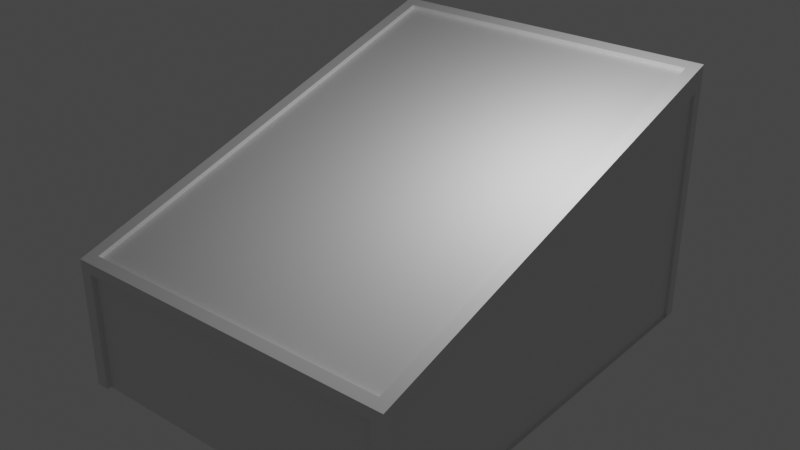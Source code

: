 # Source: DisplayCaseTop.blend  (saved by Blender 2.80.75; exported with 4.5.12 LTS)
import bpy
from mathutils import Matrix  # noqa: F401  (used for matrix-valued properties, if any)

bpy.ops.wm.read_factory_settings(use_empty=True)
scene = bpy.context.scene
scene.name = 'Scene'

# ---- collections
col_collection = bpy.data.collections.new('Collection'); scene.collection.children.link(col_collection)

# ---- materials (node trees are filled in below, after node groups)
mat_material = bpy.data.materials.new('Material')
mat_material.alpha_threshold = 0.0
mat_material.use_transparent_shadow = False
mat_material.line_color = (0.0, 0.0, 0.0, 1.0)

# ---- material node trees
mat_material.use_nodes = True; mat_material.node_tree.nodes.clear()
_N = mat_material.node_tree.nodes; _L = mat_material.node_tree.links
n0 = _N.new('ShaderNodeOutputMaterial'); n0.name = 'Material Output'; n0.location = (300, 300)
n1 = _N.new('ShaderNodeBsdfPrincipled'); n1.name = 'Principled BSDF'; n1.location = (10, 300)
n1.distribution = 'GGX'
n1.subsurface_method = 'BURLEY'
n1.inputs[2].default_value = 0.4
n1.inputs[3].default_value = 1.45
n1.inputs[27].default_value = (0.0, 0.0, 0.0, 1.0)
n1.inputs[28].default_value = 1.0
_L.new(n1.outputs[0], n0.inputs[0])
n0.is_active_output = True

# ---- world
world_world = bpy.data.worlds.new('World'); scene.world = world_world
world_world.use_nodes = True; world_world.node_tree.nodes.clear()
_N = world_world.node_tree.nodes; _L = world_world.node_tree.links
n0 = _N.new('ShaderNodeOutputWorld'); n0.name = 'World Output'; n0.location = (300, 300)
n1 = _N.new('ShaderNodeBackground'); n1.name = 'Background'; n1.location = (10, 300)
n1.inputs[0].default_value = (0.05088, 0.05088, 0.05088, 1.0)
_L.new(n1.outputs[0], n0.inputs[0])
n0.is_active_output = True
world_world.color = (0.05088, 0.05088, 0.05088)
world_world.use_sun_shadow = False
world_world.sun_shadow_jitter_overblur = 0.0

# ---- lights
light_light = bpy.data.lights.new('Light', 'POINT')
light_light.transmission_factor = 0.0
light_light.energy = 1000.0
light_light.shadow_soft_size = 0.1
light_light.shadow_maximum_resolution = 0.006
light_light.use_absolute_resolution = True

# ---- meshes
me_cube = bpy.data.meshes.new('Cube')
me_cube.from_pydata([(-0.05342, 1.0, 1.0), (-0.05342, 1.0, -1.0), (-0.05342, -0.7202, -0.009181), (-2.053, 1.0, 1.0), (-2.053, 1.0, -1.0), (-2.053, -0.7202, -0.009181), (-2.053, -0.7202, -1.0), (-1.905, 1.0, -1.0), (-1.905, -0.7202, -0.009181), (-1.905, -0.7202, -1.0), (-1.905, 1.0, 1.0), (-2.053, 0.9585, -1.0), (-0.05342, 0.9585, 0.9757), (-2.053, 0.9585, 0.9757), (-1.905, 0.9585, -1.0), (-1.905, 0.9585, 0.9757), (-2.053, -0.681, -1.0), (-0.05342, -0.681, 0.01383), (-1.905, -0.681, -1.0), (-1.905, -0.681, 0.01383), (-2.053, -0.681, 0.01383), (-0.05342, 1.0, 0.8311), (-2.053, -0.7202, -0.09283), (-0.05342, -0.7202, -0.09283), (-2.053, 1.0, 0.8311), (-1.905, 1.0, 0.8311), (-1.905, -0.7202, -0.09283), (-2.053, 0.9585, 0.8089), (-2.053, -0.681, -0.07176), (-0.05342, -0.681, -0.07176), (-1.905, 0.9634, 0.9432), (-0.05342, 0.9634, 0.9432), (-0.05342, -0.6762, -0.01859), (-1.905, -0.6762, -0.01859), (-2.018, 0.9585, 0.8089), (-2.018, 0.9585, -1.0), (-2.018, -0.681, -1.0), (-2.018, -0.681, -0.07176), (-0.05342, -0.7023, -0.09283), (-0.05342, -0.7023, -1.0), (-1.905, -0.7023, -1.0), (-1.905, -0.7023, -0.09283), (-0.05342, 0.9902, 0.8311), (-0.05342, 0.9902, -1.0), (-1.905, 0.9902, -1.0), (-1.905, 0.9902, 0.8311), (-0.07673, 1.0, 0.8311), (-0.07673, 1.0, -1.0), (-0.07673, 0.9902, 0.8311), (-0.07673, 0.9902, -1.0)], [], [(19, 20, 5, 8), (26, 8, 5, 22), (27, 13, 3, 24), (29, 17, 2, 23), (25, 10, 0, 21), (24, 3, 10, 25), (16, 18, 9, 6), (23, 2, 8, 26), (17, 19, 8, 2), (0, 10, 15, 12), (4, 7, 14, 11), (28, 20, 13, 27), (10, 3, 13, 15), (22, 5, 20, 28), (19, 17, 32, 33), (15, 13, 20, 19), (6, 22, 28, 16), (27, 11, 35, 34), (4, 24, 25, 7), (42, 21, 46, 48), (11, 27, 24, 4), (9, 26, 22, 6), (31, 30, 33, 32), (12, 15, 30, 31), (15, 19, 33, 30), (36, 37, 34, 35), (16, 28, 37, 36), (28, 27, 34, 37), (11, 16, 36, 35), (39, 38, 41, 40), (26, 9, 40, 41), (23, 26, 41, 38), (44, 45, 42, 43), (7, 25, 45, 44), (25, 21, 42, 45), (1, 7, 44, 43), (21, 1, 47, 46), (1, 43, 49, 47), (43, 42, 48, 49)])
_uv = me_cube.uv_layers.new(name='UVMap')
_uv.uv.foreach_set('vector', [0.6065, 0.2443, 0.625, 0.2443, 0.625, 0.25, 0.6065, 0.25, 0.6039, 0.4815, 0.625, 0.4815, 0.625, 0.5, 0.6039, 0.5, 0.6039, 0.744, 0.625, 0.744, 0.625, 0.75, 0.6039, 0.75, 0.3539, 0.7443, 0.375, 0.7443, 0.375, 0.75, 0.3539, 0.75, 0.8539, 0.5185, 0.875, 0.5185, 0.875, 0.75, 0.8539, 0.75, 0.8539, 0.5, 0.875, 0.5, 0.875, 0.5185, 0.8539, 0.5185, 0.375, 0.9943, 0.3935, 0.9943, 0.3935, 1.0, 0.375, 1.0, 0.6039, 0.25, 0.625, 0.25, 0.625, 0.4815, 0.6039, 0.4815, 0.375, 0.2443, 0.6065, 0.2443, 0.6065, 0.25, 0.375, 0.25, 0.375, 0.0, 0.6065, 0.0, 0.6065, 0.00603, 0.375, 0.00603, 0.375, 0.75, 0.3935, 0.75, 0.3935, 0.756, 0.375, 0.756, 0.6039, 0.5057, 0.625, 0.5057, 0.625, 0.744, 0.6039, 0.744, 0.6065, 0.0, 0.625, 0.0, 0.625, 0.00603, 0.6065, 0.00603, 0.6039, 0.5, 0.625, 0.5, 0.625, 0.5057, 0.6039, 0.5057, 0.6065, 0.2443, 0.375, 0.2443, 0.375, 0.2443, 0.6065, 0.2443, 0.6065, 0.00603, 0.625, 0.00603, 0.625, 0.2443, 0.6065, 0.2443, 0.375, 0.5, 0.6039, 0.5, 0.6039, 0.5057, 0.375, 0.5057, 0.6039, 0.744, 0.375, 0.744, 0.375, 0.744, 0.6039, 0.744, 0.625, 0.5, 0.8539, 0.5, 0.8539, 0.5185, 0.625, 0.5185, 0.8539, 0.75, 0.8539, 0.75, 0.8539, 0.75, 0.8539, 0.75, 0.375, 0.744, 0.6039, 0.744, 0.6039, 0.75, 0.375, 0.75, 0.375, 0.4815, 0.6039, 0.4815, 0.6039, 0.5, 0.375, 0.5, 0.375, 0.00603, 0.6065, 0.00603, 0.6065, 0.2443, 0.375, 0.2443, 0.375, 0.00603, 0.6065, 0.00603, 0.6065, 0.00603, 0.375, 0.00603, 0.6065, 0.00603, 0.6065, 0.2443, 0.6065, 0.2443, 0.6065, 0.00603, 0.375, 0.5057, 0.6039, 0.5057, 0.6039, 0.744, 0.375, 0.744, 0.375, 0.5057, 0.6039, 0.5057, 0.6039, 0.5057, 0.375, 0.5057, 0.6039, 0.5057, 0.6039, 0.744, 0.6039, 0.744, 0.6039, 0.5057, 0.375, 0.756, 0.375, 0.9943, 0.375, 0.9943, 0.375, 0.756, 0.375, 0.25, 0.6039, 0.25, 0.6039, 0.4815, 0.375, 0.4815, 0.6039, 0.4815, 0.375, 0.4815, 0.375, 0.4815, 0.6039, 0.4815, 0.6039, 0.25, 0.6039, 0.4815, 0.6039, 0.4815, 0.6039, 0.25, 0.625, 0.5185, 0.8539, 0.5185, 0.8539, 0.75, 0.625, 0.75, 0.625, 0.5185, 0.8539, 0.5185, 0.8539, 0.5185, 0.625, 0.5185, 0.8539, 0.5185, 0.8539, 0.75, 0.8539, 0.75, 0.8539, 0.5185, 0.0, 0.0, 0.0, 0.0, 0.0, 0.0, 0.0, 0.0, 0.0, 0.0, 0.0, 0.0, 0.0, 0.0, 0.0, 0.0, 0.0, 0.0, 0.0, 0.0, 0.0, 0.0, 0.0, 0.0, 0.625, 0.75, 0.8539, 0.75, 0.8539, 0.75, 0.625, 0.75])
me_cube.materials.append(mat_material)
me_cube.use_remesh_preserve_volume = False
me_cube.use_remesh_preserve_attributes = False
me_cube.use_mirror_vertex_groups = False
me_cube.update()

# ---- objects
ob_cube = bpy.data.objects.new('Cube', me_cube)
ob_light = bpy.data.objects.new('Light', light_light)

# ---- transforms, parenting, visibility, modifiers, constraints
ob_cube.location = (2.384e-07, 0.0, 0.0)
ob_cube.scale = (2.136, 6.647, 3.359)
ob_cube.lock_rotations_4d = False
ob_cube.empty_display_type = 'ARROWS'
ob_cube.lineart.crease_threshold = 0.0
_m = ob_cube.modifiers.new('Mirror', 'MIRROR')
_m.merge_threshold = 0.841
ob_light.location = (4.076, 1.005, 5.904)
ob_light.rotation_euler = (0.6503, 0.05522, 1.866)
ob_light.lock_rotations_4d = False
ob_light.empty_display_type = 'ARROWS'
ob_light.color = (0.0, 0.0, 0.0, 0.0)
ob_light.lineart.crease_threshold = 0.0

# ---- collection membership
col_collection.objects.link(ob_cube)
col_collection.objects.link(ob_light)

# ---- scene / render settings (as saved in the file)
scene.frame_start = 1; scene.frame_end = 250; scene.frame_set(1)
scene.render.engine = 'BLENDER_EEVEE_NEXT'
scene.cycles.use_denoising = False
scene.cycles.samples = 128
scene.cycles.sampling_pattern = 'TABULATED_SOBOL'
scene.cycles.use_adaptive_sampling = False
scene.cycles.use_light_tree = False
scene.view_settings.view_transform = 'Filmic'
bpy.context.view_layer.update()

# ---- added for rendering (the .blend has no active camera): camera
cam_auto = bpy.data.cameras.new('AutoCamera')
cam_auto.lens = 50.0
cam_auto.sensor_width = 36.0
cam_auto.clip_end = 1000.0
ob_auto_camera = bpy.data.objects.new('AutoCamera', cam_auto)
scene.collection.objects.link(ob_auto_camera)
ob_auto_camera.location = (14.7116, -16.7242, 11.7693)
ob_auto_camera.rotation_euler = (1.09748, -7.21219e-08, 0.694738)
scene.camera = ob_auto_camera
bpy.context.view_layer.update()
